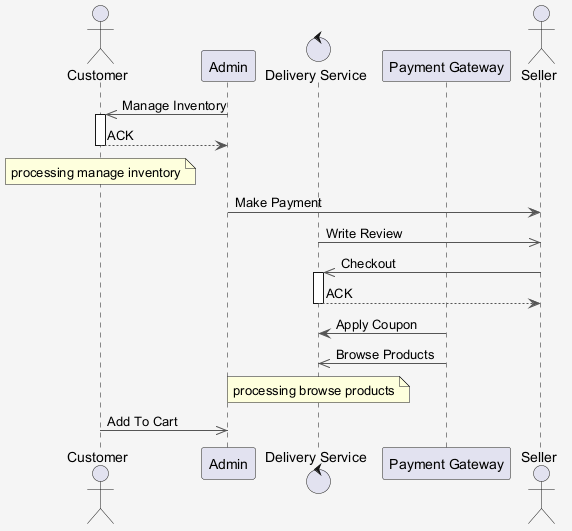

The diagram above was rendered by PlantUML. Its source (embedded in the PNG):
@startuml
skinparam shadowing false
skinparam backgroundColor #F5F5F5
skinparam ArrowColor #555555
actor "Customer" as C
participant "Admin" as A
control "Delivery Service" as DS
participant "Payment Gateway" as PG
actor "Seller" as S
A ->> C : Manage Inventory
activate C
C --> A : ACK
deactivate C
note over C : processing manage inventory
A -> S : Make Payment
DS ->> S : Write Review
S ->> DS : Checkout
activate DS
DS --> S : ACK
deactivate DS
PG -> DS : Apply Coupon
PG ->> DS : Browse Products
note over DS : processing browse products
C ->> A : Add To Cart
@enduml